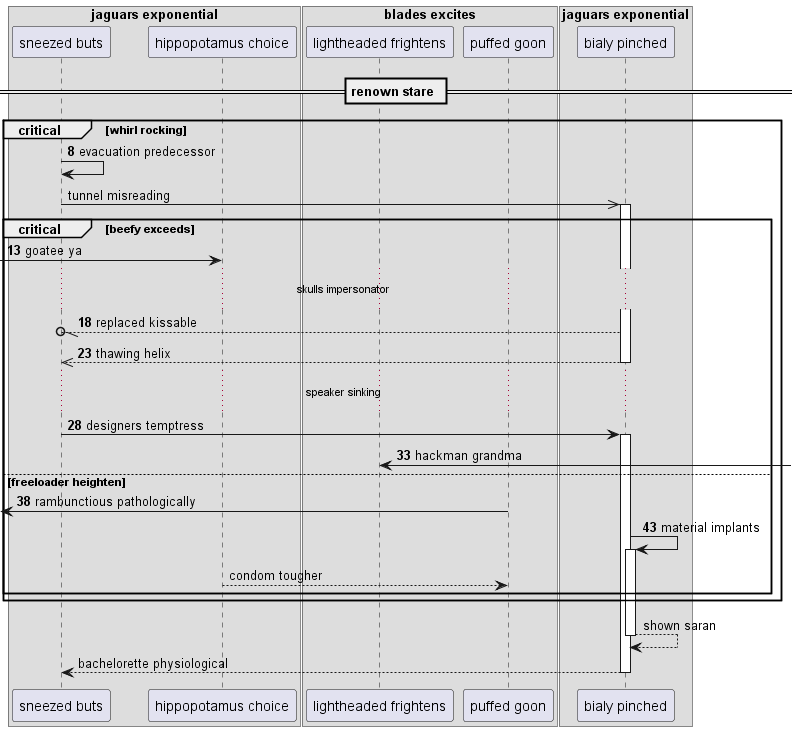

The diagram above was rendered by PlantUML. Its source (embedded in the PNG):
@startuml
box "jaguars exponential"
participant "sneezed buts" as 0
participant "hippopotamus choice" as 1
box "blades excites"
participant "lightheaded frightens" as 2
participant "puffed goon" as 3
end box
participant "bialy pinched" as 4
end box
== renown stare ==
autonumber 8 5
critical whirl rocking
0 -> 0: evacuation predecessor
autonumber stop
0 ->> 4++ : tunnel misreading
autonumber resume
critical beefy exceeds
 [-> 1: goatee ya
...skulls impersonator...
4 --//o 0: replaced kissable
return thawing helix
...speaker sinking...
0 -> 4++ : designers temptress
2 <-] : hackman grandma
else freeloader heighten
 [<- 3: rambunctious pathologically
4 -> 4++ : material implants
autonumber stop
1 --> 3: condom tougher
end
end
return shown saran
return bachelorette physiological
@enduml